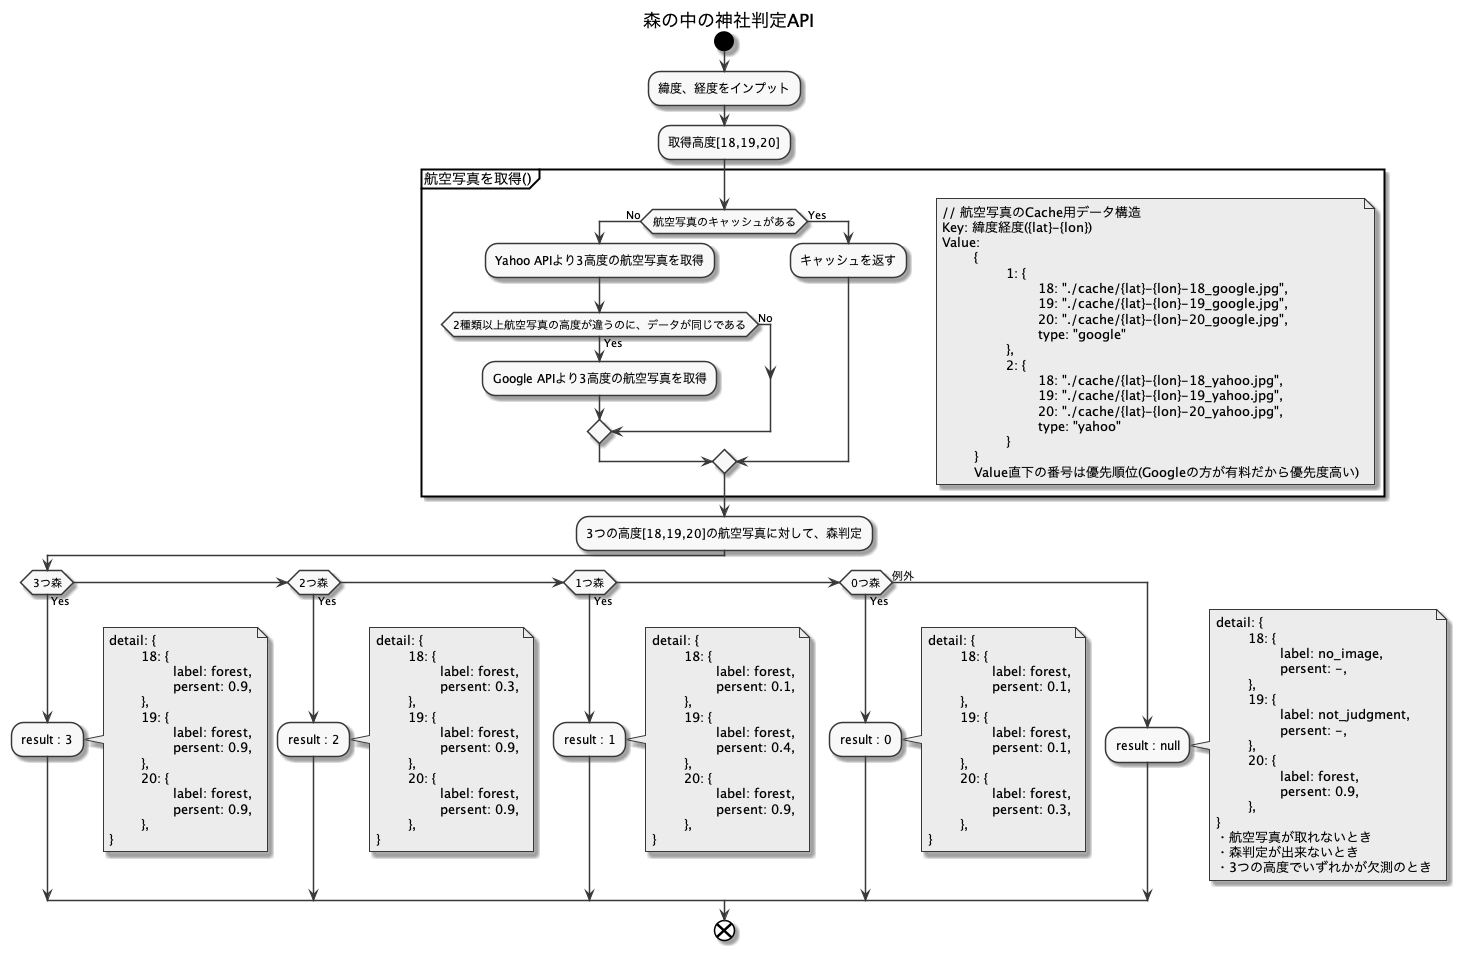

The diagram above was rendered by PlantUML. Its source (embedded in the PNG):
@startuml

skinparam monochrome true
title 森の中の神社判定API

' ● 懸念点
' ・APIのキー制限に引っかからないかどうか…
' 	・Maxで叩いてしまった場合の計算をしよう
' 	・件数 x 3=リクエスト数
' ・森判定のモデルの学習量が不十分のとき、再学習必要。そのためのデータ収集の仕組み
' 	・これは森じゃないっぽい神社のポイントデータがほしい。ユーザ報告の森じゃないデータを保持するDB


start
:緯度、経度をインプット;
:取得高度[18,19,20];
partition 航空写真を取得() {
	if (航空写真のキャッシュがある) then (No)
		:Yahoo APIより3高度の航空写真を取得;
		if (2種類以上航空写真の高度が違うのに、データが同じである) then (Yes)
			:Google APIより3高度の航空写真を取得;
		else (No)
		endif
	else (Yes)
		:キャッシュを返す;
	endif
}
note right
	// 航空写真のCache用データ構造
	Key: 緯度経度({lat}-{lon})
	Value: 
		{
			1: {
				18: "./cache/{lat}-{lon}-18_google.jpg",
				19: "./cache/{lat}-{lon}-19_google.jpg",
				20: "./cache/{lat}-{lon}-20_google.jpg",
				type: "google"
			},
			2: {
				18: "./cache/{lat}-{lon}-18_yahoo.jpg",
				19: "./cache/{lat}-{lon}-19_yahoo.jpg",
				20: "./cache/{lat}-{lon}-20_yahoo.jpg",
				type: "yahoo"
			}
		}
		Value直下の番号は優先順位(Googleの方が有料だから優先度高い)
end note

:3つの高度[18,19,20]の航空写真に対して、森判定;

if (3つ森) then (Yes)
	:result : 3;
	note right
		detail: {
			18: {
				label: forest,
				persent: 0.9,
			},
			19: {
				label: forest,
				persent: 0.9,
			},
			20: {
				label: forest,
				persent: 0.9,
			},
		}
	end note
else if (2つ森) then (Yes)
	:result : 2;
	note right
		detail: {
			18: {
				label: forest,
				persent: 0.3,
			},
			19: {
				label: forest,
				persent: 0.9,
			},
			20: {
				label: forest,
				persent: 0.9,
			},
		}
	end note
else if (1つ森) then (Yes)
	:result : 1;
	note right
		detail: {
			18: {
				label: forest,
				persent: 0.1,
			},
			19: {
				label: forest,
				persent: 0.4,
			},
			20: {
				label: forest,
				persent: 0.9,
			},
		}
	end note
else if (0つ森) then (Yes)
	:result : 0;
	note right
		detail: {
			18: {
				label: forest,
				persent: 0.1,
			},
			19: {
				label: forest,
				persent: 0.1,
			},
			20: {
				label: forest,
				persent: 0.3,
			},
		}
	end note
else (例外)
	:result : null;
	note right
		detail: {
			18: {
				label: no_image,
				persent: -,
			},
			19: {
				label: not_judgment,
				persent: -,
			},
			20: {
				label: forest,
				persent: 0.9,
			},
		}
		・航空写真が取れないとき
		・森判定が出来ないとき
		・3つの高度でいずれかが欠測のとき
	end note
endif



end


@enduml